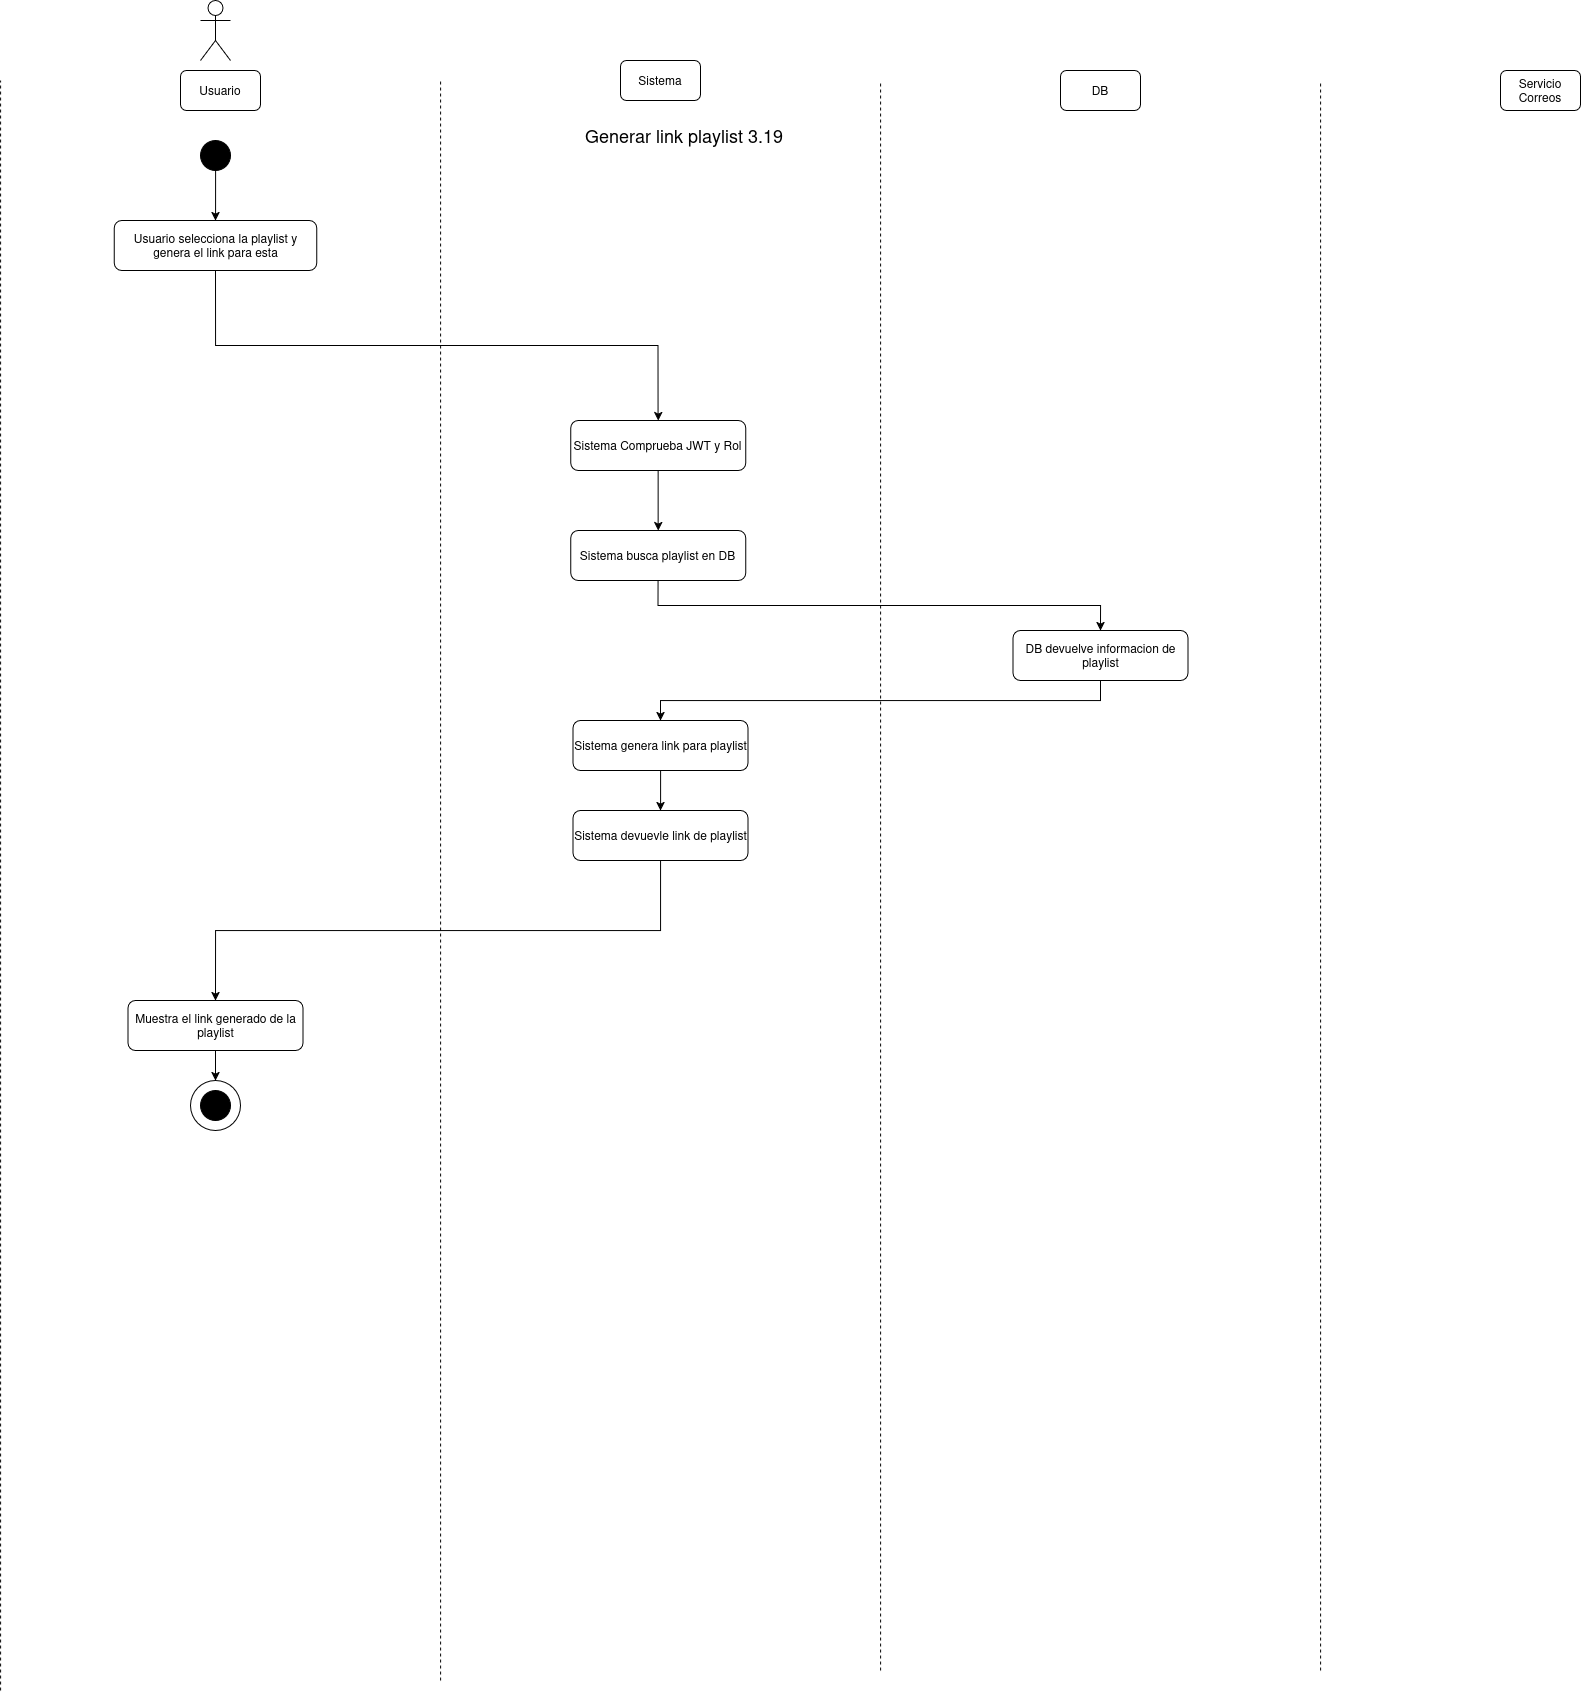

The diagram above was exported from draw.io. Its source (the exported page's mxGraphModel, read from the mxfile embedded in the PNG):
<mxGraphModel dx="1291" dy="757" grid="1" gridSize="10" guides="1" tooltips="1" connect="1" arrows="1" fold="1" page="1" pageScale="1" pageWidth="850" pageHeight="1100" math="0" shadow="0">
  <root>
    <mxCell id="wW75H1wQWtgelUfbEhu5-0" />
    <mxCell id="wW75H1wQWtgelUfbEhu5-1" parent="wW75H1wQWtgelUfbEhu5-0" />
    <mxCell id="wW75H1wQWtgelUfbEhu5-2" parent="wW75H1wQWtgelUfbEhu5-1" style="shape=umlActor;verticalLabelPosition=bottom;verticalAlign=top;html=1;outlineConnect=0;" value="" vertex="1">
      <mxGeometry height="60" width="30" x="230" y="40" as="geometry" />
    </mxCell>
    <mxCell id="wW75H1wQWtgelUfbEhu5-3" parent="wW75H1wQWtgelUfbEhu5-1" style="rounded=1;whiteSpace=wrap;html=1;" value="Usuario" vertex="1">
      <mxGeometry height="40" width="80" x="210" y="110" as="geometry" />
    </mxCell>
    <mxCell id="wW75H1wQWtgelUfbEhu5-4" parent="wW75H1wQWtgelUfbEhu5-1" style="rounded=1;whiteSpace=wrap;html=1;" value="Sistema" vertex="1">
      <mxGeometry height="40" width="80" x="650" y="100" as="geometry" />
    </mxCell>
    <mxCell id="wW75H1wQWtgelUfbEhu5-5" parent="wW75H1wQWtgelUfbEhu5-1" style="rounded=1;whiteSpace=wrap;html=1;" value="DB" vertex="1">
      <mxGeometry height="40" width="80" x="1090" y="110" as="geometry" />
    </mxCell>
    <mxCell id="wW75H1wQWtgelUfbEhu5-6" parent="wW75H1wQWtgelUfbEhu5-1" style="rounded=1;whiteSpace=wrap;html=1;" value="Servicio Correos" vertex="1">
      <mxGeometry height="40" width="80" x="1530" y="110" as="geometry" />
    </mxCell>
    <mxCell id="wW75H1wQWtgelUfbEhu5-7" edge="1" parent="wW75H1wQWtgelUfbEhu5-1" style="endArrow=none;dashed=1;html=1;rounded=0;" value="">
      <mxGeometry height="50" relative="1" width="50" as="geometry">
        <mxPoint x="30" y="1730" as="sourcePoint" />
        <mxPoint x="30" y="120" as="targetPoint" />
      </mxGeometry>
    </mxCell>
    <mxCell id="wW75H1wQWtgelUfbEhu5-8" edge="1" parent="wW75H1wQWtgelUfbEhu5-1" style="endArrow=none;dashed=1;html=1;rounded=0;" value="">
      <mxGeometry height="50" relative="1" width="50" as="geometry">
        <mxPoint x="470" y="1720" as="sourcePoint" />
        <mxPoint x="470" y="120" as="targetPoint" />
      </mxGeometry>
    </mxCell>
    <mxCell id="wW75H1wQWtgelUfbEhu5-9" edge="1" parent="wW75H1wQWtgelUfbEhu5-1" style="endArrow=none;dashed=1;html=1;rounded=0;" value="">
      <mxGeometry height="50" relative="1" width="50" as="geometry">
        <mxPoint x="910" y="1710" as="sourcePoint" />
        <mxPoint x="910" y="120" as="targetPoint" />
      </mxGeometry>
    </mxCell>
    <mxCell id="wW75H1wQWtgelUfbEhu5-10" edge="1" parent="wW75H1wQWtgelUfbEhu5-1" style="endArrow=none;dashed=1;html=1;rounded=0;" value="">
      <mxGeometry height="50" relative="1" width="50" as="geometry">
        <mxPoint x="1350" y="1710" as="sourcePoint" />
        <mxPoint x="1350" y="120" as="targetPoint" />
      </mxGeometry>
    </mxCell>
    <mxCell id="wW75H1wQWtgelUfbEhu5-11" parent="wW75H1wQWtgelUfbEhu5-1" style="ellipse;whiteSpace=wrap;html=1;aspect=fixed;strokeColor=#000000;fillColor=#000000;" value="" vertex="1">
      <mxGeometry height="30" width="30" x="230" y="180" as="geometry" />
    </mxCell>
    <mxCell id="wW75H1wQWtgelUfbEhu5-12" parent="wW75H1wQWtgelUfbEhu5-1" style="text;html=1;whiteSpace=wrap;strokeColor=none;fillColor=none;align=center;verticalAlign=middle;rounded=0;" value="&lt;div&gt;&lt;font style=&quot;font-size: 18px;&quot;&gt;Generar link playlist 3.19&lt;/font&gt;&lt;/div&gt;" vertex="1">
      <mxGeometry height="30" width="450" x="489" y="160" as="geometry" />
    </mxCell>
    <mxCell id="wW75H1wQWtgelUfbEhu5-13" edge="1" parent="wW75H1wQWtgelUfbEhu5-1" source="wW75H1wQWtgelUfbEhu5-14" style="edgeStyle=orthogonalEdgeStyle;rounded=0;orthogonalLoop=1;jettySize=auto;html=1;entryX=0.5;entryY=0;entryDx=0;entryDy=0;exitX=0.5;exitY=1;exitDx=0;exitDy=0;" target="wW75H1wQWtgelUfbEhu5-16">
      <mxGeometry relative="1" as="geometry">
        <mxPoint x="250" y="440" as="sourcePoint" />
      </mxGeometry>
    </mxCell>
    <mxCell id="wW75H1wQWtgelUfbEhu5-14" parent="wW75H1wQWtgelUfbEhu5-1" style="rounded=1;whiteSpace=wrap;html=1;" value="Usuario selecciona la playlist y genera el link para esta" vertex="1">
      <mxGeometry height="50" width="202.5" x="143.71" y="260" as="geometry" />
    </mxCell>
    <mxCell id="wW75H1wQWtgelUfbEhu5-15" edge="1" parent="wW75H1wQWtgelUfbEhu5-1" source="wW75H1wQWtgelUfbEhu5-16" style="edgeStyle=orthogonalEdgeStyle;rounded=0;orthogonalLoop=1;jettySize=auto;html=1;entryX=0.5;entryY=0;entryDx=0;entryDy=0;" target="wW75H1wQWtgelUfbEhu5-18">
      <mxGeometry relative="1" as="geometry" />
    </mxCell>
    <mxCell id="wW75H1wQWtgelUfbEhu5-16" parent="wW75H1wQWtgelUfbEhu5-1" style="rounded=1;whiteSpace=wrap;html=1;" value="Sistema Comprueba JWT y Rol" vertex="1">
      <mxGeometry height="50" width="175" x="600.04" y="460" as="geometry" />
    </mxCell>
    <mxCell id="wW75H1wQWtgelUfbEhu5-17" edge="1" parent="wW75H1wQWtgelUfbEhu5-1" source="wW75H1wQWtgelUfbEhu5-18" style="edgeStyle=orthogonalEdgeStyle;rounded=0;orthogonalLoop=1;jettySize=auto;html=1;entryX=0.5;entryY=0;entryDx=0;entryDy=0;exitX=0.5;exitY=1;exitDx=0;exitDy=0;" target="wW75H1wQWtgelUfbEhu5-20">
      <mxGeometry relative="1" as="geometry" />
    </mxCell>
    <mxCell id="wW75H1wQWtgelUfbEhu5-18" parent="wW75H1wQWtgelUfbEhu5-1" style="rounded=1;whiteSpace=wrap;html=1;" value="Sistema busca playlist en DB" vertex="1">
      <mxGeometry height="50" width="175" x="600.04" y="570" as="geometry" />
    </mxCell>
    <mxCell id="wW75H1wQWtgelUfbEhu5-19" edge="1" parent="wW75H1wQWtgelUfbEhu5-1" source="wW75H1wQWtgelUfbEhu5-20" style="edgeStyle=orthogonalEdgeStyle;rounded=0;orthogonalLoop=1;jettySize=auto;html=1;entryX=0.5;entryY=0;entryDx=0;entryDy=0;exitX=0.5;exitY=1;exitDx=0;exitDy=0;" target="wW75H1wQWtgelUfbEhu5-21">
      <mxGeometry relative="1" as="geometry" />
    </mxCell>
    <mxCell id="wW75H1wQWtgelUfbEhu5-20" parent="wW75H1wQWtgelUfbEhu5-1" style="rounded=1;whiteSpace=wrap;html=1;" value="DB devuelve informacion de playlist" vertex="1">
      <mxGeometry height="50" width="175" x="1042.5" y="670" as="geometry" />
    </mxCell>
    <mxCell id="xZ4wNov73kt-f-94kp6X-1" edge="1" parent="wW75H1wQWtgelUfbEhu5-1" source="wW75H1wQWtgelUfbEhu5-21" style="edgeStyle=orthogonalEdgeStyle;rounded=0;orthogonalLoop=1;jettySize=auto;html=1;entryX=0.5;entryY=0;entryDx=0;entryDy=0;" target="xZ4wNov73kt-f-94kp6X-0">
      <mxGeometry relative="1" as="geometry" />
    </mxCell>
    <mxCell id="wW75H1wQWtgelUfbEhu5-21" parent="wW75H1wQWtgelUfbEhu5-1" style="rounded=1;whiteSpace=wrap;html=1;" value="Sistema genera link para playlist" vertex="1">
      <mxGeometry height="50" width="175" x="602.5" y="760" as="geometry" />
    </mxCell>
    <mxCell id="wW75H1wQWtgelUfbEhu5-22" edge="1" parent="wW75H1wQWtgelUfbEhu5-1" source="xZ4wNov73kt-f-94kp6X-0" style="edgeStyle=orthogonalEdgeStyle;rounded=0;orthogonalLoop=1;jettySize=auto;html=1;entryX=0.5;entryY=0;entryDx=0;entryDy=0;exitX=0.5;exitY=1;exitDx=0;exitDy=0;" target="wW75H1wQWtgelUfbEhu5-24">
      <mxGeometry relative="1" as="geometry">
        <mxPoint x="687.54" y="990" as="sourcePoint" />
      </mxGeometry>
    </mxCell>
    <mxCell id="wW75H1wQWtgelUfbEhu5-23" edge="1" parent="wW75H1wQWtgelUfbEhu5-1" source="wW75H1wQWtgelUfbEhu5-24" style="edgeStyle=orthogonalEdgeStyle;rounded=0;orthogonalLoop=1;jettySize=auto;html=1;entryX=0.5;entryY=0;entryDx=0;entryDy=0;" target="wW75H1wQWtgelUfbEhu5-25">
      <mxGeometry relative="1" as="geometry" />
    </mxCell>
    <mxCell id="wW75H1wQWtgelUfbEhu5-24" parent="wW75H1wQWtgelUfbEhu5-1" style="rounded=1;whiteSpace=wrap;html=1;" value="Muestra el link generado de la playlist" vertex="1">
      <mxGeometry height="50" width="175" x="157.45999999999998" y="1040" as="geometry" />
    </mxCell>
    <mxCell id="wW75H1wQWtgelUfbEhu5-25" parent="wW75H1wQWtgelUfbEhu5-1" style="ellipse;whiteSpace=wrap;html=1;aspect=fixed;" value="" vertex="1">
      <mxGeometry height="50" width="50" x="219.99999999999997" y="1120" as="geometry" />
    </mxCell>
    <mxCell id="wW75H1wQWtgelUfbEhu5-26" parent="wW75H1wQWtgelUfbEhu5-1" style="ellipse;whiteSpace=wrap;html=1;aspect=fixed;strokeColor=#000000;fillColor=#000000;" value="" vertex="1">
      <mxGeometry height="30" width="30" x="229.99999999999997" y="1130" as="geometry" />
    </mxCell>
    <mxCell id="wW75H1wQWtgelUfbEhu5-27" edge="1" parent="wW75H1wQWtgelUfbEhu5-1" source="wW75H1wQWtgelUfbEhu5-11" style="edgeStyle=orthogonalEdgeStyle;rounded=0;orthogonalLoop=1;jettySize=auto;html=1;entryX=0.5;entryY=0;entryDx=0;entryDy=0;exitX=0.5;exitY=1;exitDx=0;exitDy=0;" target="wW75H1wQWtgelUfbEhu5-14">
      <mxGeometry relative="1" as="geometry">
        <mxPoint x="244.96000000000004" y="310" as="sourcePoint" />
      </mxGeometry>
    </mxCell>
    <mxCell id="xZ4wNov73kt-f-94kp6X-0" parent="wW75H1wQWtgelUfbEhu5-1" style="rounded=1;whiteSpace=wrap;html=1;" value="Sistema devuevle link de playlist" vertex="1">
      <mxGeometry height="50" width="175" x="602.5" y="850" as="geometry" />
    </mxCell>
  </root>
</mxGraphModel>